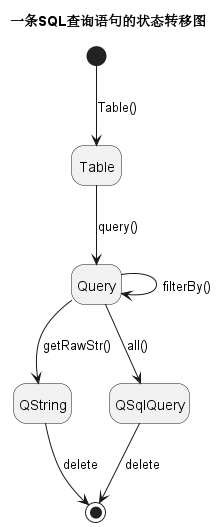

The diagram above was rendered by PlantUML. Its source (embedded in the PNG):
@startuml SQL State Diagram

title 一条SQL查询语句的状态转移图

hide empty description

[*] --> Table : Table()
Table --> Query : query()
Query --> Query : filterBy()
Query --> QString : getRawStr()
Query --> QSqlQuery : all()

QString --> [*] : delete
QSqlQuery --> [*] : delete

@enduml